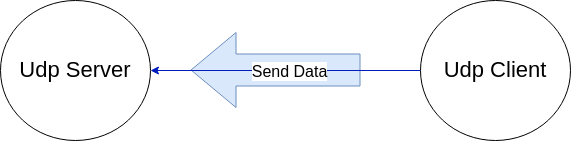

The diagram above was exported from draw.io. Its source (the exported page's mxGraphModel, read from the mxfile embedded in the PNG):
<mxGraphModel dx="786" dy="625" grid="1" gridSize="10" guides="1" tooltips="1" connect="1" arrows="1" fold="1" page="1" pageScale="1" pageWidth="850" pageHeight="1100" math="0" shadow="0">
  <root>
    <mxCell id="0" />
    <mxCell id="1" parent="0" />
    <mxCell id="a4G1Wlh5LG6FZB_EjYnE-11" value="" style="shape=flexArrow;endArrow=classic;html=1;rounded=1;fontSize=16;endWidth=42;endSize=14.67;width=32;fillColor=#dae8fc;strokeColor=#6c8ebf;" edge="1" parent="1">
      <mxGeometry width="50" height="50" relative="1" as="geometry">
        <mxPoint x="570" y="269.5" as="sourcePoint" />
        <mxPoint x="400" y="269.5" as="targetPoint" />
      </mxGeometry>
    </mxCell>
    <mxCell id="a4G1Wlh5LG6FZB_EjYnE-1" value="Udp Server" style="ellipse;whiteSpace=wrap;html=1;fontSize=22;" vertex="1" parent="1">
      <mxGeometry x="210" y="200" width="150" height="140" as="geometry" />
    </mxCell>
    <mxCell id="a4G1Wlh5LG6FZB_EjYnE-2" value="Udp Client" style="ellipse;whiteSpace=wrap;html=1;fontSize=22;" vertex="1" parent="1">
      <mxGeometry x="630" y="200" width="150" height="140" as="geometry" />
    </mxCell>
    <mxCell id="a4G1Wlh5LG6FZB_EjYnE-4" value="" style="endArrow=classic;html=1;rounded=1;fontSize=18;exitX=0;exitY=0.5;exitDx=0;exitDy=0;entryX=1;entryY=0.5;entryDx=0;entryDy=0;fillColor=#0050ef;strokeColor=#001DBC;" edge="1" parent="1" source="a4G1Wlh5LG6FZB_EjYnE-2" target="a4G1Wlh5LG6FZB_EjYnE-1">
      <mxGeometry relative="1" as="geometry">
        <mxPoint x="651.9669914110088" y="210.0025253169415" as="sourcePoint" />
        <mxPoint x="338.03300858899115" y="240.00252531694173" as="targetPoint" />
      </mxGeometry>
    </mxCell>
    <mxCell id="a4G1Wlh5LG6FZB_EjYnE-5" value="Send Data" style="edgeLabel;resizable=0;html=1;align=center;verticalAlign=middle;fontSize=16;rotation=0;" connectable="0" vertex="1" parent="a4G1Wlh5LG6FZB_EjYnE-4">
      <mxGeometry relative="1" as="geometry">
        <mxPoint x="3" as="offset" />
      </mxGeometry>
    </mxCell>
    <mxCell id="a4G1Wlh5LG6FZB_EjYnE-10" style="edgeStyle=orthogonalEdgeStyle;rounded=1;orthogonalLoop=1;jettySize=auto;html=1;exitX=0.5;exitY=1;exitDx=0;exitDy=0;fontSize=16;" edge="1" parent="1" source="a4G1Wlh5LG6FZB_EjYnE-1" target="a4G1Wlh5LG6FZB_EjYnE-1">
      <mxGeometry relative="1" as="geometry" />
    </mxCell>
  </root>
</mxGraphModel>